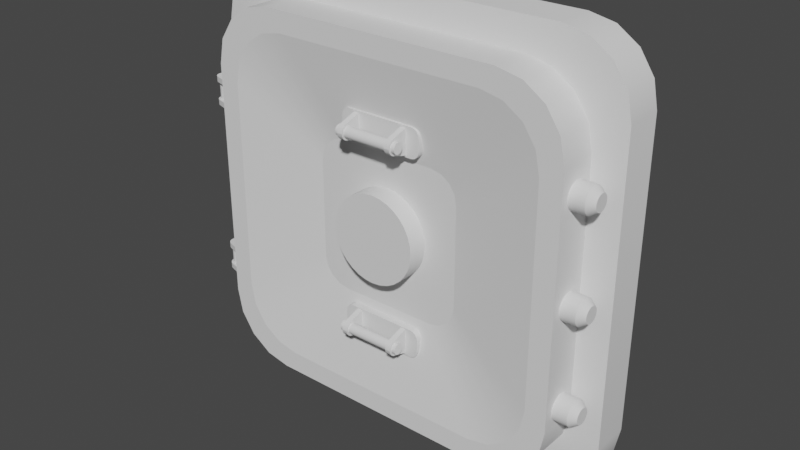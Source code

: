 # Source: AirlockDoor.blend  (saved by Blender 3.6.11; exported with 4.5.12 LTS)
import bpy
from mathutils import Matrix  # noqa: F401  (used for matrix-valued properties, if any)

bpy.ops.wm.read_factory_settings(use_empty=True)
scene = bpy.context.scene
scene.name = 'Scene'

# ---- collections
col_collection = bpy.data.collections.new('Collection'); scene.collection.children.link(col_collection)

# ---- node groups
ng_auto_smooth = bpy.data.node_groups.new('Auto Smooth', 'GeometryNodeTree')
_s = ng_auto_smooth.interface.new_socket(name='Geometry', in_out='OUTPUT', socket_type='NodeSocketGeometry')
_s = ng_auto_smooth.interface.new_socket(name='Geometry', in_out='INPUT', socket_type='NodeSocketGeometry')
_s = ng_auto_smooth.interface.new_socket(name='Angle', in_out='INPUT', socket_type='NodeSocketFloat')
_s.subtype = 'ANGLE'
_s.min_value = 0.0
_s.max_value = 3.142
ng_auto_smooth.is_modifier = True
_N = ng_auto_smooth.nodes; _L = ng_auto_smooth.links
n0 = _N.new('NodeGroupOutput'); n0.name = 'Group Output'; n0.location = (480, -100)
n1 = _N.new('NodeGroupInput'); n1.name = 'Group Input'; n1.location = (-420, -300)
n2 = _N.new('NodeGroupInput'); n2.name = 'Group Input.001'; n2.location = (-60, -100)
n3 = _N.new('GeometryNodeSetShadeSmooth'); n3.name = 'Set Shade Smooth'; n3.location = (120, -100)
n3.domain = 'EDGE'
n4 = _N.new('GeometryNodeSetShadeSmooth'); n4.name = 'Set Shade Smooth.001'; n4.location = (300, -100)
n5 = _N.new('GeometryNodeInputMeshEdgeAngle'); n5.name = 'Edge Angle'; n5.location = (-420, -220)
n6 = _N.new('GeometryNodeInputEdgeSmooth'); n6.name = 'Is Edge Smooth'; n6.location = (-60, -160)
n7 = _N.new('GeometryNodeInputShadeSmooth'); n7.name = 'Is Face Smooth'; n7.location = (-240, -340)
n8 = _N.new('FunctionNodeBooleanMath'); n8.name = 'Boolean Math'; n8.location = (-60, -220)
n9 = _N.new('FunctionNodeCompare'); n9.name = 'Compare'; n9.location = (-240, -180)
n9.operation = 'LESS_EQUAL'
_L.new(n5.outputs[0], n9.inputs[0])
_L.new(n4.outputs[0], n0.inputs[0])
_L.new(n1.outputs[1], n9.inputs[1])
_L.new(n9.outputs[0], n8.inputs[0])
_L.new(n7.outputs[0], n8.inputs[1])
_L.new(n2.outputs[0], n3.inputs[0])
_L.new(n6.outputs[0], n3.inputs[1])
_L.new(n3.outputs[0], n4.inputs[0])
_L.new(n8.outputs[0], n3.inputs[2])
n0.is_active_output = True

# ---- world
world_world = bpy.data.worlds.new('World'); scene.world = world_world
world_world.use_nodes = True; world_world.node_tree.nodes.clear()
_N = world_world.node_tree.nodes; _L = world_world.node_tree.links
n0 = _N.new('ShaderNodeOutputWorld'); n0.name = 'World Output'; n0.location = (300, 300)
n1 = _N.new('ShaderNodeBackground'); n1.name = 'Background'; n1.location = (10, 300)
n1.inputs[0].default_value = (0.05088, 0.05088, 0.05088, 1.0)
_L.new(n1.outputs[0], n0.inputs[0])
n0.is_active_output = True
world_world.color = (0.05088, 0.05088, 0.05088)
world_world.use_sun_shadow = False
world_world.sun_shadow_jitter_overblur = 0.0

# ---- meshes
me_cube_001 = bpy.data.meshes.new('Cube.001')
me_cube_001.from_pydata([(-0.4328, -0.09419, -0.2801), (-0.2801, -0.09419, -0.4328), (-0.4212, -0.09419, -0.3386), (-0.3881, -0.09419, -0.3881), (-0.3386, -0.09419, -0.4212), (-0.2801, -0.09419, 0.4328), (-0.4328, -0.09419, 0.2801), (-0.3386, -0.09419, 0.4212), (-0.3881, -0.09419, 0.3881), (-0.4212, -0.09419, 0.3386), (-0.3473, 0.09419, -0.5), (-0.5, 0.09419, -0.3473), (-0.4058, 0.09419, -0.4884), (-0.4553, 0.09419, -0.4553), (-0.4884, 0.09419, -0.4058), (-0.5, 0.09419, 0.3473), (-0.3473, 0.09419, 0.5), (-0.4884, 0.09419, 0.4058), (-0.4553, 0.09419, 0.4553), (-0.4058, 0.09419, 0.4884), (0.2801, -0.09419, -0.4328), (0.4328, -0.09419, -0.2801), (0.3386, -0.09419, -0.4212), (0.3881, -0.09419, -0.3881), (0.4212, -0.09419, -0.3386), (0.4328, -0.09419, 0.2801), (0.2801, -0.09419, 0.4328), (0.4212, -0.09419, 0.3386), (0.3881, -0.09419, 0.3881), (0.3386, -0.09419, 0.4212), (0.5, 0.09419, -0.3473), (0.3473, 0.09419, -0.5), (0.4884, 0.09419, -0.4058), (0.4553, 0.09419, -0.4553), (0.4058, 0.09419, -0.4884), (0.3473, 0.09419, 0.5), (0.5, 0.09419, 0.3473), (0.4058, 0.09419, 0.4884), (0.4553, 0.09419, 0.4553), (0.4884, 0.09419, 0.4058), (-0.2797, -0.003905, -0.4328), (-0.4328, -0.003905, -0.2797), (-0.3383, -0.003905, -0.4211), (-0.388, -0.003905, -0.388), (-0.4211, -0.003905, -0.3383), (-0.5, 0.003905, -0.3469), (-0.3469, 0.003905, -0.5), (-0.4883, 0.003905, -0.4055), (-0.4551, 0.003905, -0.4551), (-0.4055, 0.003905, -0.4883), (-0.3469, 0.003905, 0.5), (-0.5, 0.003905, 0.3469), (-0.4055, 0.003905, 0.4883), (-0.4551, 0.003905, 0.4551), (-0.4883, 0.003905, 0.4055), (-0.4328, -0.003905, 0.2797), (-0.2797, -0.003905, 0.4328), (-0.4211, -0.003905, 0.3383), (-0.388, -0.003905, 0.388), (-0.3383, -0.003905, 0.4211), (0.3469, 0.003905, -0.5), (0.5, 0.003905, -0.3469), (0.4055, 0.003905, -0.4883), (0.4551, 0.003905, -0.4551), (0.4883, 0.003905, -0.4055), (0.4328, -0.003905, -0.2797), (0.2797, -0.003905, -0.4328), (0.4211, -0.003905, -0.3383), (0.388, -0.003905, -0.388), (0.3383, -0.003905, -0.4211), (0.2797, -0.003905, 0.4328), (0.4328, -0.003905, 0.2797), (0.3383, -0.003905, 0.4211), (0.388, -0.003905, 0.388), (0.4211, -0.003905, 0.3383), (0.5, 0.003905, 0.3469), (0.3469, 0.003905, 0.5), (0.4883, 0.003905, 0.4055), (0.4551, 0.003905, 0.4551), (0.4055, 0.003905, 0.4883), (-0.437, 0.09419, -0.3036), (-0.4152, 0.09419, -0.2954), (-0.406, 0.09419, -0.3419), (-0.4268, 0.09419, -0.3546), (-0.3803, 0.09419, -0.3803), (-0.3979, 0.09419, -0.3979), (-0.3419, 0.09419, -0.406), (-0.3546, 0.09419, -0.4268), (-0.2954, 0.09419, -0.4152), (-0.3036, 0.09419, -0.437), (0.4268, 0.09419, -0.3546), (0.406, 0.09419, -0.3419), (0.4152, 0.09419, -0.2954), (0.437, 0.09419, -0.3036), (0.3979, 0.09419, -0.3979), (0.3803, 0.09419, -0.3803), (0.3546, 0.09419, -0.4268), (0.3419, 0.09419, -0.406), (0.3036, 0.09419, -0.437), (0.2954, 0.09419, -0.4152), (-0.3036, 0.09419, 0.437), (-0.2954, 0.09419, 0.4152), (-0.3419, 0.09419, 0.406), (-0.3546, 0.09419, 0.4268), (-0.3803, 0.09419, 0.3803), (-0.3979, 0.09419, 0.3979), (-0.406, 0.09419, 0.3419), (-0.4268, 0.09419, 0.3546), (-0.4152, 0.09419, 0.2954), (-0.437, 0.09419, 0.3036), (0.437, 0.09419, 0.3036), (0.4152, 0.09419, 0.2954), (0.406, 0.09419, 0.3419), (0.4268, 0.09419, 0.3546), (0.3803, 0.09419, 0.3803), (0.3979, 0.09419, 0.3979), (0.3419, 0.09419, 0.406), (0.3546, 0.09419, 0.4268), (0.2954, 0.09419, 0.4152), (0.3036, 0.09419, 0.437), (-0.437, 0.09926, -0.3036), (-0.4152, 0.09926, -0.2954), (-0.406, 0.09926, -0.3419), (-0.4268, 0.09926, -0.3546), (-0.3803, 0.09926, -0.3803), (-0.3979, 0.09926, -0.3979), (-0.3419, 0.09926, -0.406), (-0.3546, 0.09926, -0.4268), (-0.2954, 0.09926, -0.4152), (-0.3036, 0.09926, -0.437), (0.4268, 0.09926, -0.3546), (0.406, 0.09926, -0.3419), (0.4152, 0.09926, -0.2954), (0.437, 0.09926, -0.3036), (0.3979, 0.09926, -0.3979), (0.3803, 0.09926, -0.3803), (0.3546, 0.09926, -0.4268), (0.3419, 0.09926, -0.406), (0.3036, 0.09926, -0.437), (0.2954, 0.09926, -0.4152), (-0.3036, 0.09926, 0.437), (-0.2954, 0.09926, 0.4152), (-0.3419, 0.09926, 0.406), (-0.3546, 0.09926, 0.4268), (-0.3803, 0.09926, 0.3803), (-0.3979, 0.09926, 0.3979), (-0.406, 0.09926, 0.3419), (-0.4268, 0.09926, 0.3546), (-0.4152, 0.09926, 0.2954), (-0.437, 0.09926, 0.3036), (0.437, 0.09926, 0.3036), (0.4152, 0.09926, 0.2954), (0.406, 0.09926, 0.3419), (0.4268, 0.09926, 0.3546), (0.3803, 0.09926, 0.3803), (0.3979, 0.09926, 0.3979), (0.3419, 0.09926, 0.406), (0.3546, 0.09926, 0.4268), (0.2954, 0.09926, 0.4152), (0.3036, 0.09926, 0.437), (-0.2486, -0.09419, -0.384), (-0.3004, -0.09419, -0.3737), (-0.3444, -0.09419, -0.3444), (-0.3737, -0.09419, -0.3004), (-0.384, -0.09419, -0.2486), (-0.3004, -0.09419, 0.3737), (-0.2486, -0.09419, 0.384), (-0.3444, -0.09419, 0.3444), (-0.3737, -0.09419, 0.3004), (-0.384, -0.09419, 0.2486), (0.384, -0.09419, -0.2486), (0.3737, -0.09419, -0.3004), (0.3444, -0.09419, -0.3444), (0.3004, -0.09419, -0.3737), (0.2486, -0.09419, -0.384), (0.3737, -0.09419, 0.3004), (0.384, -0.09419, 0.2486), (0.3444, -0.09419, 0.3444), (0.3004, -0.09419, 0.3737), (0.2486, -0.09419, 0.384), (-0.1144, -0.05503, -0.1767), (-0.1382, -0.05503, -0.1719), (-0.1584, -0.05503, -0.1584), (-0.1719, -0.05503, -0.1382), (-0.1767, -0.05503, -0.1144), (-0.1382, -0.05503, 0.1719), (-0.1144, -0.05503, 0.1767), (-0.1584, -0.05503, 0.1584), (-0.1719, -0.05503, 0.1382), (-0.1767, -0.05503, 0.1144), (0.1767, -0.05503, -0.1144), (0.1719, -0.05503, -0.1382), (0.1584, -0.05503, -0.1584), (0.1382, -0.05503, -0.1719), (0.1144, -0.05503, -0.1767), (0.1719, -0.05503, 0.1382), (0.1767, -0.05503, 0.1144), (0.1584, -0.05503, 0.1584), (0.1382, -0.05503, 0.1719), (0.1144, -0.05503, 0.1767)], [], [(65, 71, 25, 21), (10, 31, 60, 46), (40, 66, 20, 1), (33, 34, 96, 94), (66, 40, 46, 60), (45, 51, 15, 11), (70, 56, 5, 26), (30, 36, 75, 61), (35, 16, 50, 76), (71, 65, 61, 75), (51, 45, 41, 55), (56, 70, 76, 50), (21, 25, 176, 170), (51, 55, 57, 54), (54, 57, 58, 53), (53, 58, 59, 52), (52, 59, 56, 50), (71, 75, 77, 74), (74, 77, 78, 73), (73, 78, 79, 72), (72, 79, 76, 70), (61, 65, 67, 64), (64, 67, 68, 63), (63, 68, 69, 62), (62, 69, 66, 60), (41, 45, 47, 44), (44, 47, 48, 43), (43, 48, 49, 42), (42, 49, 46, 40), (40, 1, 4, 42), (42, 4, 3, 43), (43, 3, 2, 44), (44, 2, 0, 41), (5, 56, 59, 7), (7, 59, 58, 8), (8, 58, 57, 9), (9, 57, 55, 6), (45, 11, 14, 47), (47, 14, 13, 48), (48, 13, 12, 49), (49, 12, 10, 46), (30, 61, 64, 32), (32, 64, 63, 33), (33, 63, 62, 34), (34, 62, 60, 31), (65, 21, 24, 67), (67, 24, 23, 68), (68, 23, 22, 69), (69, 22, 20, 66), (50, 16, 19, 52), (52, 19, 18, 53), (53, 18, 17, 54), (54, 17, 15, 51), (75, 36, 39, 77), (77, 39, 38, 78), (78, 38, 37, 79), (79, 37, 35, 76), (25, 71, 74, 27), (27, 74, 73, 28), (28, 73, 72, 29), (29, 72, 70, 26), (0, 6, 55, 41), (11, 15, 109, 80), (16, 35, 119, 100), (34, 31, 98, 96), (31, 10, 89, 98), (38, 39, 113, 115), (17, 18, 105, 107), (88, 86, 84, 82, 81, 108, 106, 104, 102, 101, 118, 116, 114, 112, 111, 92, 91, 95, 97, 99), (19, 16, 100, 103), (32, 33, 94, 90), (37, 38, 115, 117), (15, 17, 107, 109), (13, 14, 83, 85), (12, 13, 85, 87), (30, 32, 90, 93), (35, 37, 117, 119), (39, 36, 110, 113), (36, 30, 93, 110), (18, 19, 103, 105), (10, 12, 87, 89), (105, 103, 143, 145), (115, 113, 153, 155), (95, 91, 131, 135), (110, 93, 133, 150), (82, 84, 124, 122), (118, 101, 141, 158), (102, 104, 144, 142), (83, 80, 120, 123), (112, 114, 154, 152), (93, 90, 130, 133), (100, 119, 159, 140), (103, 100, 140, 143), (113, 110, 150, 153), (88, 99, 139, 128), (81, 82, 122, 121), (91, 92, 132, 131), (98, 89, 129, 138), (101, 102, 142, 141), (111, 112, 152, 151), (80, 109, 149, 120), (14, 11, 80, 83), (121, 122, 123, 120), (122, 124, 125, 123), (124, 126, 127, 125), (126, 128, 129, 127), (131, 132, 133, 130), (135, 131, 130, 134), (137, 135, 134, 136), (139, 137, 136, 138), (141, 142, 143, 140), (142, 144, 145, 143), (144, 146, 147, 145), (146, 148, 149, 147), (151, 152, 153, 150), (152, 154, 155, 153), (154, 156, 157, 155), (156, 158, 159, 157), (148, 121, 120, 149), (138, 129, 128, 139), (140, 159, 158, 141), (150, 133, 132, 151), (92, 111, 151, 132), (90, 94, 134, 130), (114, 116, 156, 154), (85, 83, 123, 125), (104, 106, 146, 144), (84, 86, 126, 124), (97, 95, 135, 137), (117, 115, 155, 157), (107, 105, 145, 147), (94, 96, 136, 134), (116, 118, 158, 156), (87, 85, 125, 127), (106, 108, 148, 146), (86, 88, 128, 126), (99, 97, 137, 139), (119, 117, 157, 159), (109, 107, 147, 149), (96, 98, 138, 136), (108, 81, 121, 148), (89, 87, 127, 129), (166, 165, 185, 186), (4, 1, 160, 161), (9, 6, 169, 168), (28, 29, 178, 177), (5, 7, 165, 166), (26, 5, 166, 179), (23, 24, 171, 172), (3, 4, 161, 162), (29, 26, 179, 178), (25, 27, 175, 176), (22, 23, 172, 173), (7, 8, 167, 165), (2, 3, 162, 163), (6, 0, 164, 169), (20, 22, 173, 174), (8, 9, 168, 167), (27, 28, 177, 175), (0, 2, 163, 164), (1, 20, 174, 160), (24, 21, 170, 171), (194, 193, 192, 191, 190, 196, 195, 197, 198, 199, 186, 185, 187, 188, 189, 184, 183, 182, 181, 180), (179, 166, 186, 199), (176, 175, 195, 196), (165, 167, 187, 185), (175, 177, 197, 195), (167, 168, 188, 187), (177, 178, 198, 197), (168, 169, 189, 188), (161, 160, 180, 181), (178, 179, 199, 198), (171, 170, 190, 191), (162, 161, 181, 182), (169, 164, 184, 189), (172, 171, 191, 192), (163, 162, 182, 183), (160, 174, 194, 180), (173, 172, 192, 193), (164, 163, 183, 184), (170, 176, 196, 190), (174, 173, 193, 194)])
me_cube_001.polygons.foreach_set('use_smooth', [True] * 182)
_k = set([(160, 161), (160, 174), (161, 162), (162, 163), (163, 164), (164, 169), (165, 166), (165, 167), (166, 179), (167, 168), (168, 169), (170, 171), (170, 176), (171, 172), (172, 173), (173, 174), (175, 176), (175, 177), (177, 178), (178, 179), (180, 181), (180, 194), (181, 182), (182, 183), (183, 184), (184, 189), (185, 186), (185, 187), (186, 199), (187, 188), (188, 189), (190, 191), (190, 196), (191, 192), (192, 193), (193, 194), (195, 196), (195, 197), (197, 198), (198, 199)])
me_cube_001.attributes.new('sharp_edge', 'BOOLEAN', 'EDGE').data.foreach_set('value', [ (min(e.vertices), max(e.vertices)) in _k for e in me_cube_001.edges])
_uv = me_cube_001.uv_layers.new(name='UVMap')
_uv.uv.foreach_set('vector', [0.4192, 0.6302, 0.5808, 0.6302, 0.5809, 0.75, 0.4191, 0.75, 0.1632, 0.5, 0.3368, 0.5, 0.3367, 0.6198, 0.1633, 0.6198, 0.1692, 0.6302, 0.3308, 0.6302, 0.3309, 0.75, 0.1691, 0.75, 0.375, 0.5, 0.3514, 0.5, 0.3514, 0.5, 0.375, 0.5, 0.3308, 0.6302, 0.1692, 0.6302, 0.1633, 0.6198, 0.3367, 0.6198, 0.4133, 0.1302, 0.5867, 0.1302, 0.5868, 0.25, 0.4132, 0.25, 0.6692, 0.6302, 0.8308, 0.6302, 0.8309, 0.75, 0.6691, 0.75, 0.4132, 0.5, 0.5868, 0.5, 0.5867, 0.6198, 0.4133, 0.6198, 0.6632, 0.5, 0.8368, 0.5, 0.8367, 0.6198, 0.6633, 0.6198, 0.5808, 0.6302, 0.4192, 0.6302, 0.4133, 0.6198, 0.5867, 0.6198, 0.5867, 0.1302, 0.4133, 0.1302, 0.4192, 0.1198, 0.5808, 0.1198, 0.8308, 0.6302, 0.6692, 0.6302, 0.6633, 0.6198, 0.8367, 0.6198, 0.4191, 0.75, 0.5809, 0.75, 0.5809, 0.75, 0.4191, 0.75, 0.5867, 0.1302, 0.5808, 0.1198, 0.5999, 0.118, 0.604, 0.1284, 0.604, 0.1284, 0.5999, 0.118, 0.625, 0.1198, 0.625, 0.1233, 0.875, 0.6267, 0.875, 0.6302, 0.8499, 0.632, 0.854, 0.6216, 0.854, 0.6216, 0.8499, 0.632, 0.8308, 0.6302, 0.8367, 0.6198, 0.5808, 0.6302, 0.5867, 0.6198, 0.6027, 0.6207, 0.5988, 0.6311, 0.5988, 0.6311, 0.6027, 0.6207, 0.625, 0.6233, 0.625, 0.6302, 0.625, 0.6302, 0.625, 0.6233, 0.6473, 0.6207, 0.6512, 0.6311, 0.6512, 0.6311, 0.6473, 0.6207, 0.6633, 0.6198, 0.6692, 0.6302, 0.4133, 0.6198, 0.4192, 0.6302, 0.4012, 0.6311, 0.3973, 0.6207, 0.3973, 0.6207, 0.4012, 0.6311, 0.375, 0.6302, 0.375, 0.6233, 0.375, 0.6233, 0.375, 0.6302, 0.3488, 0.6311, 0.3527, 0.6207, 0.3527, 0.6207, 0.3488, 0.6311, 0.3308, 0.6302, 0.3367, 0.6198, 0.4192, 0.1198, 0.4133, 0.1302, 0.396, 0.1284, 0.4001, 0.118, 0.4001, 0.118, 0.396, 0.1284, 0.375, 0.1233, 0.375, 0.1198, 0.125, 0.6302, 0.125, 0.6267, 0.146, 0.6216, 0.1501, 0.632, 0.1501, 0.632, 0.146, 0.6216, 0.1633, 0.6198, 0.1692, 0.6302, 0.1692, 0.6302, 0.1691, 0.75, 0.1522, 0.75, 0.1523, 0.6302, 0.1523, 0.6302, 0.1522, 0.75, 0.125, 0.75, 0.125, 0.6302, 0.375, 0.1198, 0.375, 0.0, 0.4022, 0.0, 0.4023, 0.1198, 0.4023, 0.1198, 0.4022, 0.0, 0.4191, 0.0, 0.4192, 0.1198, 0.8309, 0.75, 0.8308, 0.6302, 0.8477, 0.6302, 0.8478, 0.75, 0.8478, 0.75, 0.8477, 0.6302, 0.875, 0.6302, 0.875, 0.75, 0.625, 0.0, 0.625, 0.1198, 0.5977, 0.1198, 0.5978, 0.0, 0.5978, 0.0, 0.5977, 0.1198, 0.5808, 0.1198, 0.5809, 0.0, 0.4133, 0.1302, 0.4132, 0.25, 0.3986, 0.25, 0.3986, 0.1302, 0.3986, 0.1302, 0.3986, 0.25, 0.375, 0.25, 0.375, 0.1302, 0.125, 0.6198, 0.125, 0.5, 0.1486, 0.5, 0.1486, 0.6198, 0.1486, 0.6198, 0.1486, 0.5, 0.1632, 0.5, 0.1633, 0.6198, 0.4132, 0.5, 0.4133, 0.6198, 0.3973, 0.6207, 0.3986, 0.5, 0.3986, 0.5, 0.3973, 0.6207, 0.375, 0.6233, 0.375, 0.5, 0.375, 0.5, 0.375, 0.6233, 0.3527, 0.6207, 0.3514, 0.5, 0.3514, 0.5, 0.3527, 0.6207, 0.3367, 0.6198, 0.3368, 0.5, 0.4192, 0.6302, 0.4191, 0.75, 0.4022, 0.75, 0.4012, 0.6311, 0.4012, 0.6311, 0.4022, 0.75, 0.375, 0.75, 0.375, 0.6302, 0.375, 0.6302, 0.375, 0.75, 0.3478, 0.75, 0.3488, 0.6311, 0.3488, 0.6311, 0.3478, 0.75, 0.3309, 0.75, 0.3308, 0.6302, 0.8367, 0.6198, 0.8368, 0.5, 0.8514, 0.5, 0.8514, 0.6198, 0.8514, 0.6198, 0.8514, 0.5, 0.875, 0.5, 0.875, 0.6198, 0.625, 0.1302, 0.625, 0.25, 0.6014, 0.25, 0.6014, 0.1302, 0.6014, 0.1302, 0.6014, 0.25, 0.5868, 0.25, 0.5867, 0.1302, 0.5867, 0.6198, 0.5868, 0.5, 0.6014, 0.5, 0.6027, 0.6207, 0.6027, 0.6207, 0.6014, 0.5, 0.625, 0.5, 0.625, 0.6233, 0.625, 0.6233, 0.625, 0.5, 0.6486, 0.5, 0.6473, 0.6207, 0.6473, 0.6207, 0.6486, 0.5, 0.6632, 0.5, 0.6633, 0.6198, 0.5809, 0.75, 0.5808, 0.6302, 0.5988, 0.6311, 0.5978, 0.75, 0.5978, 0.75, 0.5988, 0.6311, 0.625, 0.6302, 0.625, 0.75, 0.625, 0.75, 0.625, 0.6302, 0.6512, 0.6311, 0.6522, 0.75, 0.6522, 0.75, 0.6512, 0.6311, 0.6692, 0.6302, 0.6691, 0.75, 0.4191, 0.0, 0.5809, 0.0, 0.5808, 0.1198, 0.4192, 0.1198, 0.4132, 0.25, 0.5868, 0.25, 0.5868, 0.25, 0.4132, 0.25, 0.8368, 0.5, 0.6632, 0.5, 0.6632, 0.5, 0.8368, 0.5, 0.3514, 0.5, 0.3368, 0.5, 0.3368, 0.5, 0.3514, 0.5, 0.3368, 0.5, 0.1632, 0.5, 0.1632, 0.5, 0.3368, 0.5, 0.625, 0.5, 0.6014, 0.5, 0.6014, 0.5, 0.625, 0.5, 0.6014, 0.25, 0.625, 0.25, 0.625, 0.25, 0.6014, 0.25, 0.3784, 0.2885, 0.3811, 0.2749, 0.3886, 0.2636, 0.3999, 0.2561, 0.4135, 0.2534, 0.5865, 0.2534, 0.6001, 0.2561, 0.6114, 0.2636, 0.6189, 0.2749, 0.6216, 0.2885, 0.6216, 0.4615, 0.6189, 0.4751, 0.6114, 0.4864, 0.6001, 0.4939, 0.5865, 0.4966, 0.4135, 0.4966, 0.3999, 0.4939, 0.3886, 0.4864, 0.3811, 0.4751, 0.3784, 0.4615, 0.8514, 0.5, 0.8368, 0.5, 0.8368, 0.5, 0.8514, 0.5, 0.3986, 0.5, 0.375, 0.5, 0.375, 0.5, 0.3986, 0.5, 0.6486, 0.5, 0.625, 0.5, 0.625, 0.5, 0.6486, 0.5, 0.5868, 0.25, 0.6014, 0.25, 0.6014, 0.25, 0.5868, 0.25, 0.375, 0.25, 0.3986, 0.25, 0.3986, 0.25, 0.375, 0.25, 0.1486, 0.5, 0.125, 0.5, 0.125, 0.5, 0.1486, 0.5, 0.4132, 0.5, 0.3986, 0.5, 0.3986, 0.5, 0.4132, 0.5, 0.6632, 0.5, 0.6486, 0.5, 0.6486, 0.5, 0.6632, 0.5, 0.6014, 0.5, 0.5868, 0.5, 0.5868, 0.5, 0.6014, 0.5, 0.5868, 0.5, 0.4132, 0.5, 0.4132, 0.5, 0.5868, 0.5, 0.875, 0.5, 0.8514, 0.5, 0.8514, 0.5, 0.875, 0.5, 0.1632, 0.5, 0.1486, 0.5, 0.1486, 0.5, 0.1632, 0.5, 0.875, 0.5, 0.8514, 0.5, 0.8514, 0.5, 0.875, 0.5, 0.625, 0.5, 0.6014, 0.5, 0.6014, 0.5, 0.625, 0.5, 0.3886, 0.4864, 0.3999, 0.4939, 0.3999, 0.4939, 0.3886, 0.4864, 0.5868, 0.5, 0.4132, 0.5, 0.4132, 0.5, 0.5868, 0.5, 0.3999, 0.2561, 0.3886, 0.2636, 0.3886, 0.2636, 0.3999, 0.2561, 0.6216, 0.4615, 0.6216, 0.2885, 0.6216, 0.2885, 0.6216, 0.4615, 0.6189, 0.2749, 0.6114, 0.2636, 0.6114, 0.2636, 0.6189, 0.2749, 0.3986, 0.25, 0.4132, 0.25, 0.4132, 0.25, 0.3986, 0.25, 0.6001, 0.4939, 0.6114, 0.4864, 0.6114, 0.4864, 0.6001, 0.4939, 0.4132, 0.5, 0.3986, 0.5, 0.3986, 0.5, 0.4132, 0.5, 0.8368, 0.5, 0.6632, 0.5, 0.6632, 0.5, 0.8368, 0.5, 0.8514, 0.5, 0.8368, 0.5, 0.8368, 0.5, 0.8514, 0.5, 0.6014, 0.5, 0.5868, 0.5, 0.5868, 0.5, 0.6014, 0.5, 0.3784, 0.2885, 0.3784, 0.4615, 0.3784, 0.4615, 0.3784, 0.2885, 0.4135, 0.2534, 0.3999, 0.2561, 0.3999, 0.2561, 0.4135, 0.2534, 0.3999, 0.4939, 0.4135, 0.4966, 0.4135, 0.4966, 0.3999, 0.4939, 0.3368, 0.5, 0.1632, 0.5, 0.1632, 0.5, 0.3368, 0.5, 0.6216, 0.2885, 0.6189, 0.2749, 0.6189, 0.2749, 0.6216, 0.2885, 0.5865, 0.4966, 0.6001, 0.4939, 0.6001, 0.4939, 0.5865, 0.4966, 0.4132, 0.25, 0.5868, 0.25, 0.5868, 0.25, 0.4132, 0.25, 0.3986, 0.25, 0.4132, 0.25, 0.4132, 0.25, 0.3986, 0.25, 0.4135, 0.2534, 0.3999, 0.2561, 0.3986, 0.25, 0.4132, 0.25, 0.3999, 0.2561, 0.3886, 0.2636, 0.3862, 0.2612, 0.3982, 0.2531, 0.3886, 0.2636, 0.3811, 0.2749, 0.3781, 0.2732, 0.3862, 0.2612, 0.3811, 0.2749, 0.3784, 0.2885, 0.3753, 0.2868, 0.3779, 0.2736, 0.3999, 0.4939, 0.4135, 0.4966, 0.4132, 0.5, 0.3986, 0.5, 0.3886, 0.4864, 0.3999, 0.4939, 0.3982, 0.4969, 0.3862, 0.4888, 0.3811, 0.4751, 0.3886, 0.4864, 0.3862, 0.4888, 0.3781, 0.4768, 0.3784, 0.4615, 0.3811, 0.4751, 0.3779, 0.4764, 0.3753, 0.4632, 0.6216, 0.2885, 0.6189, 0.2749, 0.6221, 0.2736, 0.6247, 0.2868, 0.6189, 0.2749, 0.6114, 0.2636, 0.6138, 0.2612, 0.6219, 0.2732, 0.6114, 0.2636, 0.6001, 0.2561, 0.6018, 0.2531, 0.6138, 0.2612, 0.6001, 0.2561, 0.5865, 0.2534, 0.5868, 0.25, 0.6014, 0.25, 0.5865, 0.4966, 0.6001, 0.4939, 0.6014, 0.5, 0.5868, 0.5, 0.6001, 0.4939, 0.6114, 0.4864, 0.6138, 0.4888, 0.6018, 0.4969, 0.6114, 0.4864, 0.6189, 0.4751, 0.6219, 0.4768, 0.6138, 0.4888, 0.6189, 0.4751, 0.6216, 0.4615, 0.6247, 0.4632, 0.6221, 0.4764, 0.5865, 0.2534, 0.4135, 0.2534, 0.4132, 0.25, 0.5868, 0.25, 0.375, 0.4618, 0.375, 0.2882, 0.3784, 0.2885, 0.3784, 0.4615, 0.625, 0.2882, 0.625, 0.4618, 0.6216, 0.4615, 0.6216, 0.2885, 0.5868, 0.5, 0.4132, 0.5, 0.4135, 0.4966, 0.5865, 0.4966, 0.4135, 0.4966, 0.5865, 0.4966, 0.5865, 0.4966, 0.4135, 0.4966, 0.3986, 0.5, 0.375, 0.5, 0.375, 0.5, 0.3986, 0.5, 0.6114, 0.4864, 0.6189, 0.4751, 0.6189, 0.4751, 0.6114, 0.4864, 0.375, 0.25, 0.3986, 0.25, 0.3986, 0.25, 0.375, 0.25, 0.6114, 0.2636, 0.6001, 0.2561, 0.6001, 0.2561, 0.6114, 0.2636, 0.3886, 0.2636, 0.3811, 0.2749, 0.3811, 0.2749, 0.3886, 0.2636, 0.3811, 0.4751, 0.3886, 0.4864, 0.3886, 0.4864, 0.3811, 0.4751, 0.6486, 0.5, 0.625, 0.5, 0.625, 0.5, 0.6486, 0.5, 0.6014, 0.25, 0.625, 0.25, 0.625, 0.25, 0.6014, 0.25, 0.375, 0.5, 0.3514, 0.5, 0.3514, 0.5, 0.375, 0.5, 0.6189, 0.4751, 0.6216, 0.4615, 0.6216, 0.4615, 0.6189, 0.4751, 0.1486, 0.5, 0.125, 0.5, 0.125, 0.5, 0.1486, 0.5, 0.6001, 0.2561, 0.5865, 0.2534, 0.5865, 0.2534, 0.6001, 0.2561, 0.3811, 0.2749, 0.3784, 0.2885, 0.3784, 0.2885, 0.3811, 0.2749, 0.3784, 0.4615, 0.3811, 0.4751, 0.3811, 0.4751, 0.3784, 0.4615, 0.6632, 0.5, 0.6486, 0.5, 0.6486, 0.5, 0.6632, 0.5, 0.5868, 0.25, 0.6014, 0.25, 0.6014, 0.25, 0.5868, 0.25, 0.3514, 0.5, 0.3368, 0.5, 0.3368, 0.5, 0.3514, 0.5, 0.5865, 0.2534, 0.4135, 0.2534, 0.4135, 0.2534, 0.5865, 0.2534, 0.1632, 0.5, 0.1486, 0.5, 0.1486, 0.5, 0.1632, 0.5, 0.8309, 0.75, 0.8478, 0.75, 0.8478, 0.75, 0.8309, 0.75, 0.1522, 0.75, 0.1691, 0.75, 0.1691, 0.75, 0.1522, 0.75, 0.5978, 0.0, 0.5809, 0.0, 0.5809, 0.0, 0.5978, 0.0, 0.625, 0.75, 0.6522, 0.75, 0.6522, 0.75, 0.625, 0.75, 0.8309, 0.75, 0.8478, 0.75, 0.8478, 0.75, 0.8309, 0.75, 0.6691, 0.75, 0.8309, 0.75, 0.8309, 0.75, 0.6691, 0.75, 0.375, 0.75, 0.4022, 0.75, 0.4022, 0.75, 0.375, 0.75, 0.125, 0.75, 0.1522, 0.75, 0.1522, 0.75, 0.125, 0.75, 0.6522, 0.75, 0.6691, 0.75, 0.6691, 0.75, 0.6522, 0.75, 0.5809, 0.75, 0.5978, 0.75, 0.5978, 0.75, 0.5809, 0.75, 0.3478, 0.75, 0.375, 0.75, 0.375, 0.75, 0.3478, 0.75, 0.8478, 0.75, 0.875, 0.75, 0.875, 0.75, 0.8478, 0.75, 0.4022, 0.0, 0.375, 0.0, 0.375, 0.0, 0.4022, 0.0, 0.5809, 0.0, 0.4191, 0.0, 0.4191, 0.0, 0.5809, 0.0, 0.3309, 0.75, 0.3478, 0.75, 0.3478, 0.75, 0.3309, 0.75, 0.625, 0.0, 0.5978, 0.0, 0.5978, 0.0, 0.625, 0.0, 0.5978, 0.75, 0.625, 0.75, 0.625, 0.75, 0.5978, 0.75, 0.4191, 0.0, 0.4022, 0.0, 0.4022, 0.0, 0.4191, 0.0, 0.1691, 0.75, 0.3309, 0.75, 0.3309, 0.75, 0.1691, 0.75, 0.4022, 0.75, 0.4191, 0.75, 0.4191, 0.75, 0.4022, 0.75, 0.375, 0.7941, 0.3784, 0.7772, 0.3879, 0.7629, 0.4022, 0.7534, 0.4191, 0.75, 0.5809, 0.75, 0.5978, 0.7534, 0.6121, 0.7629, 0.6216, 0.7772, 0.625, 0.7941, 0.625, 0.9559, 0.6216, 0.9728, 0.6121, 0.9871, 0.5978, 0.9966, 0.5809, 1.0, 0.4191, 1.0, 0.4022, 0.9966, 0.3879, 0.9871, 0.3784, 0.9728, 0.375, 0.9559, 0.6691, 0.75, 0.8309, 0.75, 0.8309, 0.75, 0.6691, 0.75, 0.5809, 0.75, 0.5978, 0.75, 0.5978, 0.75, 0.5809, 0.75, 0.8478, 0.75, 0.875, 0.75, 0.875, 0.75, 0.8478, 0.75, 0.5978, 0.75, 0.625, 0.75, 0.625, 0.75, 0.5978, 0.75, 0.625, 0.0, 0.5978, 0.0, 0.5978, 0.0, 0.625, 0.0, 0.625, 0.75, 0.6522, 0.75, 0.6522, 0.75, 0.625, 0.75, 0.5978, 0.0, 0.5809, 0.0, 0.5809, 0.0, 0.5978, 0.0, 0.1522, 0.75, 0.1691, 0.75, 0.1691, 0.75, 0.1522, 0.75, 0.6522, 0.75, 0.6691, 0.75, 0.6691, 0.75, 0.6522, 0.75, 0.4022, 0.75, 0.4191, 0.75, 0.4191, 0.75, 0.4022, 0.75, 0.125, 0.75, 0.1522, 0.75, 0.1522, 0.75, 0.125, 0.75, 0.5809, 0.0, 0.4191, 0.0, 0.4191, 0.0, 0.5809, 0.0, 0.375, 0.75, 0.4022, 0.75, 0.4022, 0.75, 0.375, 0.75, 0.4022, 0.0, 0.375, 0.0, 0.375, 0.0, 0.4022, 0.0, 0.1691, 0.75, 0.3309, 0.75, 0.3309, 0.75, 0.1691, 0.75, 0.3478, 0.75, 0.375, 0.75, 0.375, 0.75, 0.3478, 0.75, 0.4191, 0.0, 0.4022, 0.0, 0.4022, 0.0, 0.4191, 0.0, 0.4191, 0.75, 0.5809, 0.75, 0.5809, 0.75, 0.4191, 0.75, 0.3309, 0.75, 0.3478, 0.75, 0.3478, 0.75, 0.3309, 0.75])
me_cube_001.update()
me_cylinder = bpy.data.meshes.new('Cylinder')
me_cylinder.from_pydata([(-0.03004, 0.03004, -3.266e-10), (-0.03004, 0.02946, -0.00586), (-0.03004, 0.02775, -0.0115), (-0.03004, 0.02498, -0.01669), (-0.03004, 0.02124, -0.02124), (-0.03004, 0.01669, -0.02498), (-0.03004, 0.0115, -0.02775), (-0.03004, 0.00586, -0.02946), (-0.03004, -2.476e-09, -0.03004), (-0.03004, -0.00586, -0.02946), (-0.03004, -0.0115, -0.02775), (-0.03004, -0.01669, -0.02498), (-0.03004, -0.02124, -0.02124), (-0.03004, -0.02498, -0.01669), (-0.03004, -0.02775, -0.0115), (-0.03004, -0.02946, -0.00586), (-0.03004, -0.03004, -3.266e-10), (-0.03004, -0.02946, 0.00586), (-0.03004, -0.02775, 0.0115), (-0.03004, -0.02498, 0.01669), (-0.03004, -0.02124, 0.02124), (-0.03004, -0.01669, 0.02498), (-0.03004, -0.0115, 0.02775), (-0.03004, -0.00586, 0.02946), (-0.03004, -2.476e-09, 0.03004), (-0.03004, 0.00586, 0.02946), (-0.03004, 0.0115, 0.02775), (-0.03004, 0.01669, 0.02498), (-0.03004, 0.02124, 0.02124), (-0.03004, 0.02498, 0.01669), (-0.03004, 0.02775, 0.0115), (-0.03004, 0.02946, 0.00586), (0.05305, 0.01868, -1.246e-08), (0.03704, 0.03004, -2.243e-09), (0.05305, 0.01832, -0.003644), (0.03704, 0.02946, -0.00586), (0.05305, 0.01726, -0.007148), (0.03704, 0.02775, -0.0115), (0.05305, 0.01553, -0.01038), (0.03704, 0.02498, -0.01669), (0.05305, 0.01321, -0.01321), (0.03704, 0.02124, -0.02124), (0.05305, 0.01038, -0.01553), (0.03704, 0.01669, -0.02498), (0.05305, 0.007148, -0.01726), (0.03704, 0.0115, -0.02775), (0.05305, 0.003644, -0.01832), (0.03704, 0.00586, -0.02946), (0.05305, -2.91e-09, -0.01868), (0.03704, -2.476e-09, -0.03004), (0.05305, -0.003644, -0.01832), (0.03704, -0.00586, -0.02946), (0.05305, -0.007148, -0.01726), (0.03704, -0.0115, -0.02775), (0.05305, -0.01038, -0.01553), (0.03704, -0.01669, -0.02498), (0.05305, -0.01321, -0.01321), (0.03704, -0.02124, -0.02124), (0.05305, -0.01553, -0.01038), (0.03704, -0.02498, -0.01669), (0.05305, -0.01726, -0.007148), (0.03704, -0.02775, -0.0115), (0.05305, -0.01832, -0.003644), (0.03704, -0.02946, -0.00586), (0.05305, -0.01868, -3.143e-09), (0.03704, -0.03004, -2.243e-09), (0.05305, -0.01832, 0.003644), (0.03704, -0.02946, 0.00586), (0.05305, -0.01726, 0.007148), (0.03704, -0.02775, 0.0115), (0.05305, -0.01553, 0.01038), (0.03704, -0.02498, 0.01669), (0.05305, -0.01321, 0.01321), (0.03704, -0.02124, 0.02124), (0.05305, -0.01038, 0.01553), (0.03704, -0.01669, 0.02498), (0.05305, -0.007149, 0.01726), (0.03704, -0.0115, 0.02775), (0.05305, -0.003644, 0.01832), (0.03704, -0.00586, 0.02946), (0.05305, -3.027e-09, 0.01868), (0.03704, -2.476e-09, 0.03004), (0.05305, 0.003644, 0.01832), (0.03704, 0.00586, 0.02946), (0.05305, 0.007148, 0.01726), (0.03704, 0.0115, 0.02775), (0.05305, 0.01038, 0.01553), (0.03704, 0.01669, 0.02498), (0.05305, 0.01321, 0.01321), (0.03704, 0.02124, 0.02124), (0.05305, 0.01553, 0.01038), (0.03704, 0.02498, 0.01669), (0.05305, 0.01726, 0.007148), (0.03704, 0.02775, 0.0115), (0.05305, 0.01832, 0.003644), (0.03704, 0.02946, 0.00586)], [], [(31, 95, 33, 0), (2, 37, 39, 3), (3, 39, 41, 4), (4, 41, 43, 5), (5, 43, 45, 6), (6, 45, 47, 7), (7, 47, 49, 8), (8, 49, 51, 9), (9, 51, 53, 10), (10, 53, 55, 11), (11, 55, 57, 12), (12, 57, 59, 13), (13, 59, 61, 14), (14, 61, 63, 15), (15, 63, 65, 16), (16, 65, 67, 17), (17, 67, 69, 18), (18, 69, 71, 19), (19, 71, 73, 20), (20, 73, 75, 21), (21, 75, 77, 22), (22, 77, 79, 23), (23, 79, 81, 24), (24, 81, 83, 25), (25, 83, 85, 26), (26, 85, 87, 27), (27, 87, 89, 28), (28, 89, 91, 29), (29, 91, 93, 30), (30, 93, 95, 31), (0, 33, 35, 1), (1, 35, 37, 2), (0, 1, 2, 3, 4, 5, 6, 7, 8, 9, 10, 11, 12, 13, 14, 15, 16, 17, 18, 19, 20, 21, 22, 23, 24, 25, 26, 27, 28, 29, 30, 31), (35, 33, 32, 34), (37, 35, 34, 36), (39, 37, 36, 38), (41, 39, 38, 40), (43, 41, 40, 42), (45, 43, 42, 44), (47, 45, 44, 46), (49, 47, 46, 48), (51, 49, 48, 50), (53, 51, 50, 52), (55, 53, 52, 54), (57, 55, 54, 56), (59, 57, 56, 58), (61, 59, 58, 60), (63, 61, 60, 62), (65, 63, 62, 64), (67, 65, 64, 66), (69, 67, 66, 68), (71, 69, 68, 70), (73, 71, 70, 72), (75, 73, 72, 74), (77, 75, 74, 76), (79, 77, 76, 78), (81, 79, 78, 80), (83, 81, 80, 82), (85, 83, 82, 84), (87, 85, 84, 86), (89, 87, 86, 88), (91, 89, 88, 90), (93, 91, 90, 92), (95, 93, 92, 94), (33, 95, 94, 32), (34, 32, 94, 92, 90, 88, 86, 84, 82, 80, 78, 76, 74, 72, 70, 68, 66, 64, 62, 60, 58, 56, 54, 52, 50, 48, 46, 44, 42, 40, 38, 36)])
me_cylinder.polygons.foreach_set('use_smooth', [True] * 66)
_uv = me_cylinder.uv_layers.new(name='UVMap')
_uv.uv.foreach_set('vector', [0.03125, 0.5, 0.03125, 0.9059, 0.0, 0.9059, 0.0, 0.5, 0.9375, 0.5, 0.9375, 0.9059, 0.9062, 0.9059, 0.9062, 0.5, 0.9062, 0.5, 0.9062, 0.9059, 0.875, 0.9059, 0.875, 0.5, 0.875, 0.5, 0.875, 0.9059, 0.8438, 0.9059, 0.8438, 0.5, 0.8438, 0.5, 0.8438, 0.9059, 0.8125, 0.9059, 0.8125, 0.5, 0.8125, 0.5, 0.8125, 0.9059, 0.7812, 0.9059, 0.7812, 0.5, 0.7812, 0.5, 0.7812, 0.9059, 0.75, 0.9059, 0.75, 0.5, 0.75, 0.5, 0.75, 0.9059, 0.7188, 0.9059, 0.7188, 0.5, 0.7188, 0.5, 0.7188, 0.9059, 0.6875, 0.9059, 0.6875, 0.5, 0.6875, 0.5, 0.6875, 0.9059, 0.6562, 0.9059, 0.6562, 0.5, 0.6562, 0.5, 0.6562, 0.9059, 0.625, 0.9059, 0.625, 0.5, 0.625, 0.5, 0.625, 0.9059, 0.5938, 0.9059, 0.5938, 0.5, 0.5938, 0.5, 0.5938, 0.9059, 0.5625, 0.9059, 0.5625, 0.5, 0.5625, 0.5, 0.5625, 0.9059, 0.5312, 0.9059, 0.5312, 0.5, 0.5312, 0.5, 0.5312, 0.9059, 0.5, 0.9059, 0.5, 0.5, 0.5, 0.5, 0.5, 0.9059, 0.4688, 0.9059, 0.4688, 0.5, 0.4688, 0.5, 0.4688, 0.9059, 0.4375, 0.9059, 0.4375, 0.5, 0.4375, 0.5, 0.4375, 0.9059, 0.4062, 0.9059, 0.4062, 0.5, 0.4062, 0.5, 0.4062, 0.9059, 0.375, 0.9059, 0.375, 0.5, 0.375, 0.5, 0.375, 0.9059, 0.3438, 0.9059, 0.3438, 0.5, 0.3438, 0.5, 0.3438, 0.9059, 0.3125, 0.9059, 0.3125, 0.5, 0.3125, 0.5, 0.3125, 0.9059, 0.2812, 0.9059, 0.2812, 0.5, 0.2812, 0.5, 0.2812, 0.9059, 0.25, 0.9059, 0.25, 0.5, 0.25, 0.5, 0.25, 0.9059, 0.2188, 0.9059, 0.2188, 0.5, 0.2188, 0.5, 0.2188, 0.9059, 0.1875, 0.9059, 0.1875, 0.5, 0.1875, 0.5, 0.1875, 0.9059, 0.1562, 0.9059, 0.1562, 0.5, 0.1562, 0.5, 0.1562, 0.9059, 0.125, 0.9059, 0.125, 0.5, 0.125, 0.5, 0.125, 0.9059, 0.09375, 0.9059, 0.09375, 0.5, 0.09375, 0.5, 0.09375, 0.9059, 0.0625, 0.9059, 0.0625, 0.5, 0.0625, 0.5, 0.0625, 0.9059, 0.03125, 0.9059, 0.03125, 0.5, 1.0, 0.5, 1.0, 0.9059, 0.9688, 0.9059, 0.9688, 0.5, 0.9688, 0.5, 0.9688, 0.9059, 0.9375, 0.9059, 0.9375, 0.5, 0.75, 0.49, 0.7968, 0.4854, 0.8418, 0.4717, 0.8833, 0.4496, 0.9197, 0.4197, 0.9496, 0.3833, 0.9717, 0.3418, 0.9854, 0.2968, 0.99, 0.25, 0.9854, 0.2032, 0.9717, 0.1582, 0.9496, 0.1167, 0.9197, 0.08029, 0.8833, 0.05045, 0.8418, 0.02827, 0.7968, 0.01461, 0.75, 0.01, 0.7032, 0.01461, 0.6582, 0.02827, 0.6167, 0.05045, 0.5803, 0.08029, 0.5504, 0.1167, 0.5283, 0.1582, 0.5146, 0.2032, 0.51, 0.25, 0.5146, 0.2968, 0.5283, 0.3418, 0.5504, 0.3833, 0.5803, 0.4197, 0.6167, 0.4496, 0.6582, 0.4717, 0.7032, 0.4854, 0.9688, 0.9059, 1.0, 0.9059, 0.9941, 1.0, 0.9747, 1.0, 0.9375, 0.9059, 0.9688, 0.9059, 0.9628, 1.0, 0.9434, 1.0, 0.9062, 0.9059, 0.9375, 0.9059, 0.9316, 1.0, 0.9122, 1.0, 0.875, 0.9059, 0.9062, 0.9059, 0.9003, 1.0, 0.8809, 1.0, 0.8438, 0.9059, 0.875, 0.9059, 0.8691, 1.0, 0.8497, 1.0, 0.8125, 0.9059, 0.8438, 0.9059, 0.8378, 1.0, 0.8184, 1.0, 0.7812, 0.9059, 0.8125, 0.9059, 0.8066, 1.0, 0.7872, 1.0, 0.75, 0.9059, 0.7812, 0.9059, 0.7753, 1.0, 0.7559, 1.0, 0.7188, 0.9059, 0.75, 0.9059, 0.7441, 1.0, 0.7247, 1.0, 0.6875, 0.9059, 0.7188, 0.9059, 0.7128, 1.0, 0.6934, 1.0, 0.6562, 0.9059, 0.6875, 0.9059, 0.6816, 1.0, 0.6622, 1.0, 0.625, 0.9059, 0.6562, 0.9059, 0.6503, 1.0, 0.6309, 1.0, 0.5938, 0.9059, 0.625, 0.9059, 0.6191, 1.0, 0.5997, 1.0, 0.5625, 0.9059, 0.5938, 0.9059, 0.5878, 1.0, 0.5684, 1.0, 0.5312, 0.9059, 0.5625, 0.9059, 0.5566, 1.0, 0.5372, 1.0, 0.5, 0.9059, 0.5312, 0.9059, 0.5253, 1.0, 0.5059, 1.0, 0.4688, 0.9059, 0.5, 0.9059, 0.4941, 1.0, 0.4747, 1.0, 0.4375, 0.9059, 0.4688, 0.9059, 0.4628, 1.0, 0.4434, 1.0, 0.4062, 0.9059, 0.4375, 0.9059, 0.4316, 1.0, 0.4122, 1.0, 0.375, 0.9059, 0.4062, 0.9059, 0.4003, 1.0, 0.3809, 1.0, 0.3438, 0.9059, 0.375, 0.9059, 0.3691, 1.0, 0.3497, 1.0, 0.3125, 0.9059, 0.3438, 0.9059, 0.3378, 1.0, 0.3184, 1.0, 0.2812, 0.9059, 0.3125, 0.9059, 0.3066, 1.0, 0.2872, 1.0, 0.25, 0.9059, 0.2812, 0.9059, 0.2753, 1.0, 0.2559, 1.0, 0.2188, 0.9059, 0.25, 0.9059, 0.2441, 1.0, 0.2247, 1.0, 0.1875, 0.9059, 0.2188, 0.9059, 0.2128, 1.0, 0.1934, 1.0, 0.1562, 0.9059, 0.1875, 0.9059, 0.1816, 1.0, 0.1622, 1.0, 0.125, 0.9059, 0.1562, 0.9059, 0.1503, 1.0, 0.1309, 1.0, 0.09375, 0.9059, 0.125, 0.9059, 0.1191, 1.0, 0.09966, 1.0, 0.0625, 0.9059, 0.09375, 0.9059, 0.08784, 1.0, 0.06841, 1.0, 0.03125, 0.9059, 0.0625, 0.9059, 0.05659, 1.0, 0.03716, 1.0, 0.0, 0.9059, 0.03125, 0.9059, 0.02534, 1.0, 0.005909, 1.0, 0.2791, 0.3964, 0.25, 0.3992, 0.2209, 0.3964, 0.1929, 0.3879, 0.1671, 0.3741, 0.1445, 0.3555, 0.1259, 0.3329, 0.1121, 0.3071, 0.1036, 0.2791, 0.1008, 0.25, 0.1036, 0.2209, 0.1121, 0.1929, 0.1259, 0.1671, 0.1445, 0.1445, 0.1671, 0.1259, 0.1929, 0.1121, 0.2209, 0.1036, 0.25, 0.1008, 0.2791, 0.1036, 0.3071, 0.1121, 0.3329, 0.1259, 0.3555, 0.1445, 0.3741, 0.1671, 0.3879, 0.1929, 0.3964, 0.2209, 0.3992, 0.25, 0.3964, 0.2791, 0.3879, 0.3071, 0.3741, 0.3329, 0.3555, 0.3555, 0.3329, 0.3741, 0.3071, 0.3879])
me_cylinder.update()
me_cylinder_001 = bpy.data.meshes.new('Cylinder.001')
me_cylinder_001.from_pydata([(-0.0758, 0.01235, -0.002457), (0.0758, 0.01235, -0.002457), (-0.0758, 0.01047, -0.006997), (0.0758, 0.01047, -0.006997), (-0.0758, 0.006997, -0.01047), (0.0758, 0.006997, -0.01047), (-0.0758, 0.002457, -0.01235), (0.0758, 0.002457, -0.01235), (-0.0758, -0.002457, -0.01235), (0.0758, -0.002457, -0.01235), (-0.0758, -0.006997, -0.01047), (0.0758, -0.006997, -0.01047), (-0.0758, -0.01047, -0.006997), (0.0758, -0.01047, -0.006997), (-0.0758, -0.01235, -0.002457), (0.0758, -0.01235, -0.002457), (-0.0758, -0.01235, 0.002457), (0.0758, -0.01235, 0.002457), (-0.0758, -0.01047, 0.006997), (0.0758, -0.01047, 0.006997), (-0.0758, -0.006997, 0.01047), (0.0758, -0.006997, 0.01047), (-0.0758, -0.002457, 0.01235), (0.0758, -0.002457, 0.01235), (-0.0758, 0.002457, 0.01235), (0.0758, 0.002457, 0.01235), (-0.0758, 0.006997, 0.01047), (0.0758, 0.006997, 0.01047), (-0.0758, 0.01047, 0.006997), (0.0758, 0.01047, 0.006997), (-0.0758, 0.01235, 0.002457), (0.0758, 0.01235, 0.002457)], [], [(1, 3, 2, 0), (3, 5, 4, 2), (5, 7, 6, 4), (7, 9, 8, 6), (9, 11, 10, 8), (11, 13, 12, 10), (13, 15, 14, 12), (15, 17, 16, 14), (17, 19, 18, 16), (19, 21, 20, 18), (21, 23, 22, 20), (23, 25, 24, 22), (25, 27, 26, 24), (27, 29, 28, 26), (29, 31, 30, 28), (1, 31, 29, 27, 25, 23, 21, 19, 17, 15, 13, 11, 9, 7, 5, 3), (0, 2, 4, 6, 8, 10, 12, 14, 16, 18, 20, 22, 24, 26, 28, 30), (30, 31, 1, 0)])
me_cylinder_001.polygons.foreach_set('use_smooth', [True] * 18)
_uv = me_cylinder_001.uv_layers.new(name='UVMap')
_uv.uv.foreach_set('vector', [0.9688, 1.0, 0.9062, 1.0, 0.9062, 0.5, 0.9688, 0.5, 0.9062, 1.0, 0.8438, 1.0, 0.8438, 0.5, 0.9062, 0.5, 0.8438, 1.0, 0.7812, 1.0, 0.7812, 0.5, 0.8438, 0.5, 0.7812, 1.0, 0.7188, 1.0, 0.7188, 0.5, 0.7812, 0.5, 0.7188, 1.0, 0.6562, 1.0, 0.6562, 0.5, 0.7188, 0.5, 0.6562, 1.0, 0.5938, 1.0, 0.5938, 0.5, 0.6562, 0.5, 0.5938, 1.0, 0.5312, 1.0, 0.5312, 0.5, 0.5938, 0.5, 0.5312, 1.0, 0.4688, 1.0, 0.4688, 0.5, 0.5312, 0.5, 0.4688, 1.0, 0.4062, 1.0, 0.4062, 0.5, 0.4688, 0.5, 0.4062, 1.0, 0.3438, 1.0, 0.3438, 0.5, 0.4062, 0.5, 0.3438, 1.0, 0.2812, 1.0, 0.2812, 0.5, 0.3438, 0.5, 0.2812, 1.0, 0.2188, 1.0, 0.2188, 0.5, 0.2812, 0.5, 0.2188, 1.0, 0.1562, 1.0, 0.1562, 0.5, 0.2188, 0.5, 0.1562, 1.0, 0.09375, 1.0, 0.09375, 0.5, 0.1562, 0.5, 0.09375, 1.0, 0.03125, 1.0, 0.03125, 0.5, 0.09375, 0.5, 0.2968, 0.4854, 0.2032, 0.4854, 0.1167, 0.4496, 0.05045, 0.3833, 0.01461, 0.2968, 0.01461, 0.2032, 0.05045, 0.1167, 0.1167, 0.05045, 0.2032, 0.01461, 0.2968, 0.01461, 0.3833, 0.05045, 0.4496, 0.1167, 0.4854, 0.2032, 0.4854, 0.2968, 0.4496, 0.3833, 0.3833, 0.4496, 0.7968, 0.4854, 0.8833, 0.4496, 0.9496, 0.3833, 0.9854, 0.2968, 0.9854, 0.2032, 0.9496, 0.1167, 0.8833, 0.05045, 0.7968, 0.01461, 0.7032, 0.01461, 0.6167, 0.05045, 0.5504, 0.1167, 0.5146, 0.2032, 0.5146, 0.2968, 0.5504, 0.3833, 0.6167, 0.4496, 0.7032, 0.4854, 0.03125, 0.5, 0.03125, 1.0, 0.9688, 1.0, 0.9688, 0.5])
me_cylinder_001.update()
me_cube_002 = bpy.data.meshes.new('Cube.002')
me_cube_002.from_pydata([(-0.09864, -0.07544, -0.01429), (-0.07986, -0.07544, -0.03307), (-0.09721, -0.07544, -0.02148), (-0.09314, -0.07544, -0.02757), (-0.08704, -0.07544, -0.03164), (-0.07986, -0.07544, 0.03307), (-0.09864, -0.07544, 0.01429), (-0.08704, -0.07544, 0.03164), (-0.09314, -0.07544, 0.02757), (-0.09721, -0.07544, 0.02148), (-0.07986, -0.04209, -0.03307), (-0.09864, -0.04209, -0.01429), (-0.08704, -0.04209, -0.03164), (-0.09314, -0.04209, -0.02757), (-0.09721, -0.04209, -0.02148), (-0.09864, -0.04209, 0.01429), (-0.07986, -0.04209, 0.03307), (-0.09721, -0.04209, 0.02148), (-0.09314, -0.04209, 0.02757), (-0.08704, -0.04209, 0.03164), (0.07986, -0.07544, -0.03307), (0.09864, -0.07544, -0.01429), (0.08704, -0.07544, -0.03164), (0.09314, -0.07544, -0.02757), (0.09721, -0.07544, -0.02148), (0.09864, -0.07544, 0.01429), (0.07986, -0.07544, 0.03307), (0.09721, -0.07544, 0.02148), (0.09314, -0.07544, 0.02757), (0.08704, -0.07544, 0.03164), (0.09864, -0.04209, -0.01429), (0.07986, -0.04209, -0.03307), (0.09721, -0.04209, -0.02148), (0.09314, -0.04209, -0.02757), (0.08704, -0.04209, -0.03164), (0.07986, -0.04209, 0.03307), (0.09864, -0.04209, 0.01429), (0.08704, -0.04209, 0.03164), (0.09314, -0.04209, 0.02757), (0.09721, -0.04209, 0.02148)], [], [(20, 22, 23, 24, 21, 25, 27, 28, 29, 26, 5, 7, 8, 9, 6, 0, 2, 3, 4, 1), (30, 36, 25, 21), (35, 16, 5, 26), (0, 6, 15, 11), (10, 12, 13, 14, 11, 15, 17, 18, 19, 16, 35, 37, 38, 39, 36, 30, 32, 33, 34, 31), (10, 1, 4, 12), (12, 4, 3, 13), (13, 3, 2, 14), (14, 2, 0, 11), (5, 16, 19, 7), (7, 19, 18, 8), (8, 18, 17, 9), (9, 17, 15, 6), (20, 31, 34, 22), (22, 34, 33, 23), (23, 33, 32, 24), (24, 32, 30, 21), (35, 26, 29, 37), (37, 29, 28, 38), (38, 28, 27, 39), (39, 27, 25, 36), (10, 31, 20, 1)])
me_cube_002.polygons.foreach_set('use_smooth', [True] * 22)
_uv = me_cube_002.uv_layers.new(name='UVMap')
_uv.uv.foreach_set('vector', [0.375, 0.7738, 0.3804, 0.7647, 0.3958, 0.757, 0.4188, 0.7518, 0.446, 0.75, 0.554, 0.75, 0.5812, 0.7518, 0.6042, 0.757, 0.6196, 0.7647, 0.625, 0.7738, 0.625, 0.9762, 0.6196, 0.9853, 0.6042, 0.993, 0.5812, 0.9982, 0.554, 1.0, 0.446, 1.0, 0.4188, 0.9982, 0.3958, 0.993, 0.3804, 0.9853, 0.375, 0.9762, 0.446, 0.6947, 0.554, 0.6947, 0.554, 0.75, 0.446, 0.75, 0.6488, 0.6947, 0.8512, 0.6947, 0.8512, 0.75, 0.6488, 0.75, 0.446, 0.0, 0.554, 0.0, 0.554, 0.05526, 0.446, 0.05526, 0.375, 0.1161, 0.3804, 0.09284, 0.3958, 0.07309, 0.4188, 0.0599, 0.446, 0.05526, 0.554, 0.05526, 0.5812, 0.0599, 0.6042, 0.07309, 0.6196, 0.09284, 0.625, 0.1161, 0.625, 0.6339, 0.6196, 0.6572, 0.6042, 0.6769, 0.5812, 0.6901, 0.554, 0.6947, 0.446, 0.6947, 0.4188, 0.6901, 0.3958, 0.6769, 0.3804, 0.6572, 0.375, 0.6339, 0.1488, 0.6947, 0.1488, 0.75, 0.1397, 0.75, 0.1397, 0.6947, 0.1397, 0.6947, 0.1397, 0.75, 0.125, 0.75, 0.125, 0.6947, 0.375, 0.05526, 0.375, 0.0, 0.4188, 0.0, 0.4188, 0.05526, 0.4188, 0.05526, 0.4188, 0.0, 0.446, 0.0, 0.446, 0.05526, 0.8512, 0.75, 0.8512, 0.6947, 0.8603, 0.6947, 0.8603, 0.75, 0.8603, 0.75, 0.8603, 0.6947, 0.875, 0.6947, 0.875, 0.75, 0.625, 0.0, 0.625, 0.05526, 0.5812, 0.05526, 0.5812, 0.0, 0.5812, 0.0, 0.5812, 0.05526, 0.554, 0.05526, 0.554, 0.0, 0.3512, 0.75, 0.3512, 0.6947, 0.3603, 0.6947, 0.3603, 0.75, 0.3603, 0.75, 0.3603, 0.6947, 0.375, 0.6947, 0.375, 0.75, 0.375, 0.75, 0.375, 0.6947, 0.4188, 0.6947, 0.4188, 0.75, 0.4188, 0.75, 0.4188, 0.6947, 0.446, 0.6947, 0.446, 0.75, 0.6488, 0.6947, 0.6488, 0.75, 0.6397, 0.75, 0.6397, 0.6947, 0.6397, 0.6947, 0.6397, 0.75, 0.625, 0.75, 0.625, 0.6947, 0.625, 0.6947, 0.625, 0.75, 0.5812, 0.75, 0.5812, 0.6947, 0.5812, 0.6947, 0.5812, 0.75, 0.554, 0.75, 0.554, 0.6947, 0.1488, 0.6947, 0.3512, 0.6947, 0.3512, 0.75, 0.1488, 0.75])
me_cube_002.update()
me_cube_003 = bpy.data.meshes.new('Cube.003')
me_cube_003.from_pydata([(-0.06676, -0.01314, -0.01559), (-0.06676, -0.01314, 0.04662), (-0.06676, -0.05752, -0.002095), (-0.06676, -0.0704, 0.01528), (-0.06676, -0.06245, 0.0004278), (-0.06676, -0.06662, 0.004616), (-0.06676, -0.06942, 0.009833), (-0.06676, -0.0704, 0.01528), (-0.06676, -0.05755, 0.03276), (-0.06676, -0.06942, 0.02074), (-0.06676, -0.06663, 0.02598), (-0.06676, -0.06246, 0.0302), (-0.05412, -0.01314, -0.01559), (-0.05412, -0.01314, 0.04662), (-0.05412, -0.05752, -0.002095), (-0.05412, -0.06245, 0.0004278), (-0.05412, -0.06662, 0.004616), (-0.05412, -0.06942, 0.009833), (-0.05412, -0.0704, 0.01528), (-0.05412, -0.05755, 0.03276), (-0.05412, -0.06246, 0.0302), (-0.05412, -0.06663, 0.02598), (-0.05412, -0.06942, 0.02074), (-0.05412, -0.0704, 0.01528)], [], [(18, 23, 7, 3), (13, 1, 8, 19), (2, 4, 5, 6, 3, 7, 9, 10, 11, 8, 1, 0), (19, 8, 11, 20), (20, 11, 10, 21), (21, 10, 9, 22), (22, 9, 7, 23), (0, 12, 14, 2), (6, 17, 18, 3), (5, 16, 17, 6), (4, 15, 16, 5), (2, 14, 15, 4), (0, 1, 13, 12), (14, 12, 13, 19, 20, 21, 22, 23, 18, 17, 16, 15)])
me_cube_003.polygons.foreach_set('use_smooth', [True] * 14)
_uv = me_cube_003.uv_layers.new(name='UVMap')
_uv.uv.foreach_set('vector', [0.5, 0.9763, 0.5, 0.9763, 0.5, 1.0, 0.5, 1.0, 0.8513, 0.5, 0.875, 0.5, 0.875, 0.6939, 0.8513, 0.6939, 0.375, 0.05624, 0.3819, 0.03472, 0.4054, 0.01647, 0.4497, 0.004281, 0.5, 0.0, 0.5, 0.0, 0.5503, 0.004271, 0.5946, 0.01643, 0.6182, 0.03464, 0.625, 0.05611, 0.625, 0.25, 0.375, 0.25, 0.8513, 0.6939, 0.875, 0.6939, 0.875, 0.7166, 0.8513, 0.7166, 0.8513, 0.7166, 0.875, 0.7166, 0.875, 0.75, 0.8513, 0.75, 0.625, 0.9763, 0.625, 1.0, 0.5507, 1.0, 0.5507, 0.9763, 0.5507, 0.9763, 0.5507, 1.0, 0.5, 1.0, 0.5, 0.9763, 0.125, 0.5, 0.1487, 0.5, 0.1487, 0.6938, 0.125, 0.6938, 0.4494, 1.0, 0.4494, 0.9763, 0.5, 0.9763, 0.5, 1.0, 0.375, 1.0, 0.375, 0.9763, 0.4494, 0.9763, 0.4494, 1.0, 0.125, 0.7165, 0.1487, 0.7165, 0.1487, 0.75, 0.125, 0.75, 0.125, 0.6938, 0.1487, 0.6938, 0.1487, 0.7165, 0.125, 0.7165, 0.375, 0.25, 0.625, 0.25, 0.625, 0.2737, 0.375, 0.2737, 0.1487, 0.6938, 0.375, 0.2737, 0.8513, 0.5, 0.8513, 0.6939, 0.8513, 0.7166, 0.625, 0.9763, 0.5507, 0.9763, 0.5, 0.9763, 0.5, 0.9763, 0.4494, 0.9763, 0.1487, 0.75, 0.1487, 0.7165])
me_cube_003.update()
me_cylinder_002 = bpy.data.meshes.new('Cylinder.002')
me_cylinder_002.from_pydata([(-0.0321, 0.01235, -0.002457), (0.0321, 0.01235, -0.002457), (-0.0321, 0.01047, -0.006997), (0.0321, 0.01047, -0.006997), (-0.0321, 0.006997, -0.01047), (0.0321, 0.006997, -0.01047), (-0.0321, 0.002457, -0.01235), (0.0321, 0.002457, -0.01235), (-0.0321, -0.002457, -0.01235), (0.0321, -0.002457, -0.01235), (-0.0321, -0.006997, -0.01047), (0.0321, -0.006997, -0.01047), (-0.0321, -0.01047, -0.006997), (0.0321, -0.01047, -0.006997), (-0.0321, -0.01235, -0.002457), (0.0321, -0.01235, -0.002457), (-0.0321, -0.01235, 0.002457), (0.0321, -0.01235, 0.002457), (-0.0321, -0.01047, 0.006997), (0.0321, -0.01047, 0.006997), (-0.0321, -0.006997, 0.01047), (0.0321, -0.006997, 0.01047), (-0.0321, -0.002457, 0.01235), (0.0321, -0.002457, 0.01235), (-0.0321, 0.002457, 0.01235), (0.0321, 0.002457, 0.01235), (-0.0321, 0.006997, 0.01047), (0.0321, 0.006997, 0.01047), (-0.0321, 0.01047, 0.006997), (0.0321, 0.01047, 0.006997), (-0.0321, 0.01235, 0.002457), (0.0321, 0.01235, 0.002457)], [], [(1, 3, 2, 0), (3, 5, 4, 2), (5, 7, 6, 4), (7, 9, 8, 6), (9, 11, 10, 8), (11, 13, 12, 10), (13, 15, 14, 12), (15, 17, 16, 14), (17, 19, 18, 16), (19, 21, 20, 18), (21, 23, 22, 20), (23, 25, 24, 22), (25, 27, 26, 24), (27, 29, 28, 26), (29, 31, 30, 28), (1, 31, 29, 27, 25, 23, 21, 19, 17, 15, 13, 11, 9, 7, 5, 3), (0, 2, 4, 6, 8, 10, 12, 14, 16, 18, 20, 22, 24, 26, 28, 30), (30, 31, 1, 0)])
me_cylinder_002.polygons.foreach_set('use_smooth', [True] * 18)
_uv = me_cylinder_002.uv_layers.new(name='UVMap')
_uv.uv.foreach_set('vector', [0.9688, 1.0, 0.9062, 1.0, 0.9062, 0.5, 0.9688, 0.5, 0.9062, 1.0, 0.8438, 1.0, 0.8438, 0.5, 0.9062, 0.5, 0.8438, 1.0, 0.7812, 1.0, 0.7812, 0.5, 0.8438, 0.5, 0.7812, 1.0, 0.7188, 1.0, 0.7188, 0.5, 0.7812, 0.5, 0.7188, 1.0, 0.6562, 1.0, 0.6562, 0.5, 0.7188, 0.5, 0.6562, 1.0, 0.5938, 1.0, 0.5938, 0.5, 0.6562, 0.5, 0.5938, 1.0, 0.5312, 1.0, 0.5312, 0.5, 0.5938, 0.5, 0.5312, 1.0, 0.4688, 1.0, 0.4688, 0.5, 0.5312, 0.5, 0.4688, 1.0, 0.4062, 1.0, 0.4062, 0.5, 0.4688, 0.5, 0.4062, 1.0, 0.3438, 1.0, 0.3438, 0.5, 0.4062, 0.5, 0.3438, 1.0, 0.2812, 1.0, 0.2812, 0.5, 0.3438, 0.5, 0.2812, 1.0, 0.2188, 1.0, 0.2188, 0.5, 0.2812, 0.5, 0.2188, 1.0, 0.1562, 1.0, 0.1562, 0.5, 0.2188, 0.5, 0.1562, 1.0, 0.09375, 1.0, 0.09375, 0.5, 0.1562, 0.5, 0.09375, 1.0, 0.03125, 1.0, 0.03125, 0.5, 0.09375, 0.5, 0.2968, 0.4854, 0.2032, 0.4854, 0.1167, 0.4496, 0.05045, 0.3833, 0.01461, 0.2968, 0.01461, 0.2032, 0.05045, 0.1167, 0.1167, 0.05045, 0.2032, 0.01461, 0.2968, 0.01461, 0.3833, 0.05045, 0.4496, 0.1167, 0.4854, 0.2032, 0.4854, 0.2968, 0.4496, 0.3833, 0.3833, 0.4496, 0.7968, 0.4854, 0.8833, 0.4496, 0.9496, 0.3833, 0.9854, 0.2968, 0.9854, 0.2032, 0.9496, 0.1167, 0.8833, 0.05045, 0.7968, 0.01461, 0.7032, 0.01461, 0.6167, 0.05045, 0.5504, 0.1167, 0.5146, 0.2032, 0.5146, 0.2968, 0.5504, 0.3833, 0.6167, 0.4496, 0.7032, 0.4854, 0.03125, 0.5, 0.03125, 1.0, 0.9688, 1.0, 0.9688, 0.5])
me_cylinder_002.update()
me_cube_004 = bpy.data.meshes.new('Cube.004')
me_cube_004.from_pydata([(-0.03337, -0.01314, -0.01559), (-0.03337, -0.01314, 0.04662), (-0.03337, -0.05752, -0.002095), (-0.03337, -0.0704, 0.01528), (-0.03337, -0.06245, 0.0004278), (-0.03337, -0.06662, 0.004616), (-0.03337, -0.06942, 0.009833), (-0.03337, -0.0704, 0.01528), (-0.03337, -0.05755, 0.03276), (-0.03337, -0.06942, 0.02074), (-0.03337, -0.06663, 0.02598), (-0.03337, -0.06246, 0.0302), (-0.02073, -0.01314, -0.01559), (-0.02073, -0.01314, 0.04662), (-0.02073, -0.05752, -0.002095), (-0.02073, -0.06245, 0.0004278), (-0.02073, -0.06662, 0.004616), (-0.02073, -0.06942, 0.009833), (-0.02073, -0.0704, 0.01528), (-0.02073, -0.05755, 0.03276), (-0.02073, -0.06246, 0.0302), (-0.02073, -0.06663, 0.02598), (-0.02073, -0.06942, 0.02074), (-0.02073, -0.0704, 0.01528)], [], [(18, 23, 7, 3), (13, 1, 8, 19), (2, 4, 5, 6, 3, 7, 9, 10, 11, 8, 1, 0), (19, 8, 11, 20), (20, 11, 10, 21), (21, 10, 9, 22), (22, 9, 7, 23), (0, 12, 14, 2), (6, 17, 18, 3), (5, 16, 17, 6), (4, 15, 16, 5), (2, 14, 15, 4), (0, 1, 13, 12), (14, 12, 13, 19, 20, 21, 22, 23, 18, 17, 16, 15)])
me_cube_004.polygons.foreach_set('use_smooth', [True] * 14)
_uv = me_cube_004.uv_layers.new(name='UVMap')
_uv.uv.foreach_set('vector', [0.5, 0.9763, 0.5, 0.9763, 0.5, 1.0, 0.5, 1.0, 0.8513, 0.5, 0.875, 0.5, 0.875, 0.6939, 0.8513, 0.6939, 0.375, 0.05624, 0.3819, 0.03472, 0.4054, 0.01647, 0.4497, 0.004281, 0.5, 0.0, 0.5, 0.0, 0.5503, 0.004271, 0.5946, 0.01643, 0.6182, 0.03464, 0.625, 0.05611, 0.625, 0.25, 0.375, 0.25, 0.8513, 0.6939, 0.875, 0.6939, 0.875, 0.7166, 0.8513, 0.7166, 0.8513, 0.7166, 0.875, 0.7166, 0.875, 0.75, 0.8513, 0.75, 0.625, 0.9763, 0.625, 1.0, 0.5507, 1.0, 0.5507, 0.9763, 0.5507, 0.9763, 0.5507, 1.0, 0.5, 1.0, 0.5, 0.9763, 0.125, 0.5, 0.1487, 0.5, 0.1487, 0.6938, 0.125, 0.6938, 0.4494, 1.0, 0.4494, 0.9763, 0.5, 0.9763, 0.5, 1.0, 0.375, 1.0, 0.375, 0.9763, 0.4494, 0.9763, 0.4494, 1.0, 0.125, 0.7165, 0.1487, 0.7165, 0.1487, 0.75, 0.125, 0.75, 0.125, 0.6938, 0.1487, 0.6938, 0.1487, 0.7165, 0.125, 0.7165, 0.375, 0.25, 0.625, 0.25, 0.625, 0.2737, 0.375, 0.2737, 0.1487, 0.6938, 0.375, 0.2737, 0.8513, 0.5, 0.8513, 0.6939, 0.8513, 0.7166, 0.625, 0.9763, 0.5507, 0.9763, 0.5, 0.9763, 0.5, 0.9763, 0.4494, 0.9763, 0.1487, 0.75, 0.1487, 0.7165])
me_cube_004.update()
me_cylinder_003 = bpy.data.meshes.new('Cylinder.003')
me_cylinder_003.from_pydata([(9.577e-09, -0.1012, -0.1012), (9.577e-09, 0.1012, -0.1012), (0.01974, -0.1012, -0.09925), (0.01974, 0.1012, -0.09925), (0.03873, -0.1012, -0.09349), (0.03873, 0.1012, -0.09349), (0.05622, -0.1012, -0.08414), (0.05622, 0.1012, -0.08414), (0.07156, -0.1012, -0.07156), (0.07156, 0.1012, -0.07156), (0.08414, -0.1012, -0.05622), (0.08414, 0.1012, -0.05622), (0.09349, -0.1012, -0.03873), (0.09349, 0.1012, -0.03873), (0.09925, -0.1012, -0.01974), (0.09925, 0.1012, -0.01974), (0.1012, -0.1012, 6.778e-08), (0.1012, 0.1012, -5.809e-08), (0.09925, -0.1012, 0.01974), (0.09925, 0.1012, 0.01974), (0.09349, -0.1012, 0.03873), (0.09349, 0.1012, 0.03873), (0.08414, -0.1012, 0.05622), (0.08414, 0.1012, 0.05622), (0.07156, -0.1012, 0.07156), (0.07156, 0.1012, 0.07156), (0.05622, -0.1012, 0.08414), (0.05622, 0.1012, 0.08414), (0.03873, -0.1012, 0.09349), (0.03873, 0.1012, 0.09349), (0.01974, -0.1012, 0.09925), (0.01974, 0.1012, 0.09925), (9.577e-09, -0.1012, 0.1012), (9.577e-09, 0.1012, 0.1012), (-0.01974, -0.1012, 0.09925), (-0.01974, 0.1012, 0.09925), (-0.03873, -0.1012, 0.09349), (-0.03873, 0.1012, 0.09349), (-0.05622, -0.1012, 0.08414), (-0.05622, 0.1012, 0.08414), (-0.07156, -0.1012, 0.07156), (-0.07156, 0.1012, 0.07156), (-0.08414, -0.1012, 0.05622), (-0.08414, 0.1012, 0.05622), (-0.09349, -0.1012, 0.03873), (-0.09349, 0.1012, 0.03873), (-0.09925, -0.1012, 0.01974), (-0.09925, 0.1012, 0.01974), (-0.1012, -0.1012, 6.778e-08), (-0.1012, 0.1012, -5.809e-08), (-0.09925, -0.1012, -0.01974), (-0.09925, 0.1012, -0.01974), (-0.09349, -0.1012, -0.03873), (-0.09349, 0.1012, -0.03873), (-0.08414, -0.1012, -0.05622), (-0.08414, 0.1012, -0.05622), (-0.07156, -0.1012, -0.07156), (-0.07156, 0.1012, -0.07156), (-0.05622, -0.1012, -0.08414), (-0.05622, 0.1012, -0.08414), (-0.03873, -0.1012, -0.09349), (-0.03873, 0.1012, -0.09349), (-0.01974, -0.1012, -0.09925), (-0.01974, 0.1012, -0.09925)], [], [(0, 1, 3, 2), (2, 3, 5, 4), (4, 5, 7, 6), (6, 7, 9, 8), (8, 9, 11, 10), (10, 11, 13, 12), (12, 13, 15, 14), (14, 15, 17, 16), (16, 17, 19, 18), (18, 19, 21, 20), (20, 21, 23, 22), (22, 23, 25, 24), (24, 25, 27, 26), (26, 27, 29, 28), (28, 29, 31, 30), (30, 31, 33, 32), (32, 33, 35, 34), (34, 35, 37, 36), (36, 37, 39, 38), (38, 39, 41, 40), (40, 41, 43, 42), (42, 43, 45, 44), (44, 45, 47, 46), (46, 47, 49, 48), (48, 49, 51, 50), (50, 51, 53, 52), (52, 53, 55, 54), (54, 55, 57, 56), (56, 57, 59, 58), (58, 59, 61, 60), (3, 1, 63, 61, 59, 57, 55, 53, 51, 49, 47, 45, 43, 41, 39, 37, 35, 33, 31, 29, 27, 25, 23, 21, 19, 17, 15, 13, 11, 9, 7, 5), (60, 61, 63, 62), (62, 63, 1, 0), (0, 2, 4, 6, 8, 10, 12, 14, 16, 18, 20, 22, 24, 26, 28, 30, 32, 34, 36, 38, 40, 42, 44, 46, 48, 50, 52, 54, 56, 58, 60, 62)])
me_cylinder_003.polygons.foreach_set('use_smooth', [True] * 34)
_uv = me_cylinder_003.uv_layers.new(name='UVMap')
_uv.uv.foreach_set('vector', [1.0, 0.5, 1.0, 1.0, 0.9688, 1.0, 0.9688, 0.5, 0.9688, 0.5, 0.9688, 1.0, 0.9375, 1.0, 0.9375, 0.5, 0.9375, 0.5, 0.9375, 1.0, 0.9062, 1.0, 0.9062, 0.5, 0.9062, 0.5, 0.9062, 1.0, 0.875, 1.0, 0.875, 0.5, 0.875, 0.5, 0.875, 1.0, 0.8438, 1.0, 0.8438, 0.5, 0.8438, 0.5, 0.8438, 1.0, 0.8125, 1.0, 0.8125, 0.5, 0.8125, 0.5, 0.8125, 1.0, 0.7812, 1.0, 0.7812, 0.5, 0.7812, 0.5, 0.7812, 1.0, 0.75, 1.0, 0.75, 0.5, 0.75, 0.5, 0.75, 1.0, 0.7188, 1.0, 0.7188, 0.5, 0.7188, 0.5, 0.7188, 1.0, 0.6875, 1.0, 0.6875, 0.5, 0.6875, 0.5, 0.6875, 1.0, 0.6562, 1.0, 0.6562, 0.5, 0.6562, 0.5, 0.6562, 1.0, 0.625, 1.0, 0.625, 0.5, 0.625, 0.5, 0.625, 1.0, 0.5938, 1.0, 0.5938, 0.5, 0.5938, 0.5, 0.5938, 1.0, 0.5625, 1.0, 0.5625, 0.5, 0.5625, 0.5, 0.5625, 1.0, 0.5312, 1.0, 0.5312, 0.5, 0.5312, 0.5, 0.5312, 1.0, 0.5, 1.0, 0.5, 0.5, 0.5, 0.5, 0.5, 1.0, 0.4688, 1.0, 0.4688, 0.5, 0.4688, 0.5, 0.4688, 1.0, 0.4375, 1.0, 0.4375, 0.5, 0.4375, 0.5, 0.4375, 1.0, 0.4062, 1.0, 0.4062, 0.5, 0.4062, 0.5, 0.4062, 1.0, 0.375, 1.0, 0.375, 0.5, 0.375, 0.5, 0.375, 1.0, 0.3438, 1.0, 0.3438, 0.5, 0.3438, 0.5, 0.3438, 1.0, 0.3125, 1.0, 0.3125, 0.5, 0.3125, 0.5, 0.3125, 1.0, 0.2812, 1.0, 0.2812, 0.5, 0.2812, 0.5, 0.2812, 1.0, 0.25, 1.0, 0.25, 0.5, 0.25, 0.5, 0.25, 1.0, 0.2188, 1.0, 0.2188, 0.5, 0.2188, 0.5, 0.2188, 1.0, 0.1875, 1.0, 0.1875, 0.5, 0.1875, 0.5, 0.1875, 1.0, 0.1562, 1.0, 0.1562, 0.5, 0.1562, 0.5, 0.1562, 1.0, 0.125, 1.0, 0.125, 0.5, 0.125, 0.5, 0.125, 1.0, 0.09375, 1.0, 0.09375, 0.5, 0.09375, 0.5, 0.09375, 1.0, 0.0625, 1.0, 0.0625, 0.5, 0.2968, 0.4854, 0.25, 0.49, 0.2032, 0.4854, 0.1582, 0.4717, 0.1167, 0.4496, 0.08029, 0.4197, 0.05045, 0.3833, 0.02827, 0.3418, 0.01461, 0.2968, 0.01, 0.25, 0.01461, 0.2032, 0.02827, 0.1582, 0.05045, 0.1167, 0.08029, 0.08029, 0.1167, 0.05045, 0.1582, 0.02827, 0.2032, 0.01461, 0.25, 0.01, 0.2968, 0.01461, 0.3418, 0.02827, 0.3833, 0.05045, 0.4197, 0.08029, 0.4496, 0.1167, 0.4717, 0.1582, 0.4854, 0.2032, 0.49, 0.25, 0.4854, 0.2968, 0.4717, 0.3418, 0.4496, 0.3833, 0.4197, 0.4197, 0.3833, 0.4496, 0.3418, 0.4717, 0.0625, 0.5, 0.0625, 1.0, 0.03125, 1.0, 0.03125, 0.5, 0.03125, 0.5, 0.03125, 1.0, 0.0, 1.0, 0.0, 0.5, 0.75, 0.49, 0.7968, 0.4854, 0.8418, 0.4717, 0.8833, 0.4496, 0.9197, 0.4197, 0.9496, 0.3833, 0.9717, 0.3418, 0.9854, 0.2968, 0.99, 0.25, 0.9854, 0.2032, 0.9717, 0.1582, 0.9496, 0.1167, 0.9197, 0.08029, 0.8833, 0.05045, 0.8418, 0.02827, 0.7968, 0.01461, 0.75, 0.01, 0.7032, 0.01461, 0.6582, 0.02827, 0.6167, 0.05045, 0.5803, 0.08029, 0.5504, 0.1167, 0.5283, 0.1582, 0.5146, 0.2032, 0.51, 0.25, 0.5146, 0.2968, 0.5283, 0.3418, 0.5504, 0.3833, 0.5803, 0.4197, 0.6167, 0.4496, 0.6582, 0.4717, 0.7032, 0.4854])
me_cylinder_003.update()

# ---- objects
ob_door = bpy.data.objects.new('Door', me_cube_001)
ob_deadbolts = bpy.data.objects.new('Deadbolts', me_cylinder)
ob_cylinder_001 = bpy.data.objects.new('Cylinder.001', me_cylinder_001)
ob_grip = bpy.data.objects.new('Grip', me_cube_002)
ob_cube_002 = bpy.data.objects.new('Cube.002', me_cube_003)
ob_cylinder_002 = bpy.data.objects.new('Cylinder.002', me_cylinder_001)
ob_grip_001 = bpy.data.objects.new('Grip.001', me_cube_002)
ob_cube_004 = bpy.data.objects.new('Cube.004', me_cube_003)
ob_cylinder_003 = bpy.data.objects.new('Cylinder.003', me_cylinder_002)
ob_hinge_001 = bpy.data.objects.new('Hinge.001', me_cube_004)
ob_cylinder_004 = bpy.data.objects.new('Cylinder.004', me_cylinder_002)
ob_hinge = bpy.data.objects.new('Hinge', me_cube_004)
ob_window_cutout = bpy.data.objects.new('Window Cutout', me_cylinder_003)

# ---- transforms, parenting, visibility, modifiers, constraints
ob_door.location = (0.0, 0.0, 0.0)
_m = ob_door.modifiers.new('Boolean', 'BOOLEAN')
_m.object = ob_window_cutout
_m = ob_door.modifiers.new('Auto Smooth', 'NODES')
_m.node_group = ng_auto_smooth
_gi = [s.identifier for s in ng_auto_smooth.interface.items_tree if s.item_type == 'SOCKET' and s.in_out == 'INPUT']
_m[_gi[1]] = 0.5236  # Angle
ob_deadbolts.parent = ob_door
ob_deadbolts.location = (0.4311, -0.04602, 0.2148)
_m = ob_deadbolts.modifiers.new('Array', 'ARRAY')
_m.count = 3
_m.relative_offset_displace = (0.0, 0.0, -3.8)
_m = ob_deadbolts.modifiers.new('Auto Smooth', 'NODES')
_m.node_group = ng_auto_smooth
_gi = [s.identifier for s in ng_auto_smooth.interface.items_tree if s.item_type == 'SOCKET' and s.in_out == 'INPUT']
_m[_gi[1]] = 0.5236  # Angle
ob_cylinder_001.parent = ob_grip
ob_cylinder_001.matrix_parent_inverse = Matrix(((1.0, -0.0, 0.0, -0.0), (-0.0, 1.0, -0.0, 0.0), (0.0, -0.0, 1.0, -0.2272), (-0.0, 0.0, -0.0, 1.0)))
ob_cylinder_001.location = (0.0, -0.1089, 0.226)
_m = ob_cylinder_001.modifiers.new('Auto Smooth', 'NODES')
_m.node_group = ng_auto_smooth
_gi = [s.identifier for s in ng_auto_smooth.interface.items_tree if s.item_type == 'SOCKET' and s.in_out == 'INPUT']
_m[_gi[1]] = 0.5236  # Angle
ob_grip.parent = ob_door
ob_grip.location = (0.0, 0.0, 0.2272)
_m = ob_grip.modifiers.new('Auto Smooth', 'NODES')
_m.node_group = ng_auto_smooth
_gi = [s.identifier for s in ng_auto_smooth.interface.items_tree if s.item_type == 'SOCKET' and s.in_out == 'INPUT']
_m[_gi[1]] = 0.5236  # Angle
ob_cube_002.parent = ob_grip
ob_cube_002.matrix_parent_inverse = Matrix(((1.0, -0.0, 0.0, -0.0), (-0.0, 1.0, -0.0, 0.0), (0.0, -0.0, 1.0, -0.2272), (-0.0, 0.0, -0.0, 1.0)))
ob_cube_002.location = (0.0, -0.05546, 0.2111)
_m = ob_cube_002.modifiers.new('Mirror', 'MIRROR')
_m = ob_cube_002.modifiers.new('Auto Smooth', 'NODES')
_m.node_group = ng_auto_smooth
_gi = [s.identifier for s in ng_auto_smooth.interface.items_tree if s.item_type == 'SOCKET' and s.in_out == 'INPUT']
_m[_gi[1]] = 0.5236  # Angle
ob_cylinder_002.parent = ob_grip_001
ob_cylinder_002.matrix_parent_inverse = Matrix(((1.0, -0.0, 0.0, -0.0), (-0.0, 1.0, -0.0, 0.0), (0.0, -0.0, 1.0, -0.2272), (-0.0, 0.0, -0.0, 1.0)))
ob_cylinder_002.location = (0.0, -0.1089, 0.226)
_m = ob_cylinder_002.modifiers.new('Auto Smooth', 'NODES')
_m.node_group = ng_auto_smooth
_gi = [s.identifier for s in ng_auto_smooth.interface.items_tree if s.item_type == 'SOCKET' and s.in_out == 'INPUT']
_m[_gi[1]] = 0.5236  # Angle
ob_grip_001.parent = ob_door
ob_grip_001.location = (0.0, 0.0, -0.2302)
ob_grip_001.rotation_euler = (-0.0, 3.142, -0.0)
_m = ob_grip_001.modifiers.new('Auto Smooth', 'NODES')
_m.node_group = ng_auto_smooth
_gi = [s.identifier for s in ng_auto_smooth.interface.items_tree if s.item_type == 'SOCKET' and s.in_out == 'INPUT']
_m[_gi[1]] = 0.5236  # Angle
ob_cube_004.parent = ob_grip_001
ob_cube_004.matrix_parent_inverse = Matrix(((1.0, -0.0, 0.0, -0.0), (-0.0, 1.0, -0.0, 0.0), (0.0, -0.0, 1.0, -0.2272), (-0.0, 0.0, -0.0, 1.0)))
ob_cube_004.location = (0.0, -0.05546, 0.2111)
_m = ob_cube_004.modifiers.new('Mirror', 'MIRROR')
_m = ob_cube_004.modifiers.new('Auto Smooth', 'NODES')
_m.node_group = ng_auto_smooth
_gi = [s.identifier for s in ng_auto_smooth.interface.items_tree if s.item_type == 'SOCKET' and s.in_out == 'INPUT']
_m[_gi[1]] = 0.5236  # Angle
ob_cylinder_003.parent = ob_hinge_001
ob_cylinder_003.matrix_parent_inverse = Matrix(((7.55e-08, -0.0, -1.0, 0.2186), (1.0, -4.371e-08, 7.55e-08, 0.4172), (-4.371e-08, -1.0, -3.3e-15, -0.07472), (-0.0, 0.0, 0.0, 1.0)))
ob_cylinder_003.location = (-0.4706, -0.08965, 0.2186)
ob_cylinder_003.rotation_euler = (1.571, 1.571, 0.0)
_m = ob_cylinder_003.modifiers.new('Auto Smooth', 'NODES')
_m.node_group = ng_auto_smooth
_gi = [s.identifier for s in ng_auto_smooth.interface.items_tree if s.item_type == 'SOCKET' and s.in_out == 'INPUT']
_m[_gi[1]] = 0.5236  # Angle
ob_hinge_001.parent = ob_door
ob_hinge_001.location = (-0.4172, -0.0376, 0.2016)
ob_hinge_001.rotation_euler = (1.571, 1.571, 0.0)
_m = ob_hinge_001.modifiers.new('Mirror', 'MIRROR')
_m = ob_hinge_001.modifiers.new('Auto Smooth', 'NODES')
_m.node_group = ng_auto_smooth
_gi = [s.identifier for s in ng_auto_smooth.interface.items_tree if s.item_type == 'SOCKET' and s.in_out == 'INPUT']
_m[_gi[1]] = 0.5236  # Angle
ob_cylinder_004.parent = ob_hinge
ob_cylinder_004.matrix_parent_inverse = Matrix(((7.55e-08, -0.0, -1.0, 0.2186), (1.0, -4.371e-08, 7.55e-08, 0.4172), (-4.371e-08, -1.0, -3.3e-15, -0.07472), (-0.0, 0.0, 0.0, 1.0)))
ob_cylinder_004.location = (-0.4706, -0.08965, 0.2186)
ob_cylinder_004.rotation_euler = (1.571, 1.571, 0.0)
_m = ob_cylinder_004.modifiers.new('Auto Smooth', 'NODES')
_m.node_group = ng_auto_smooth
_gi = [s.identifier for s in ng_auto_smooth.interface.items_tree if s.item_type == 'SOCKET' and s.in_out == 'INPUT']
_m[_gi[1]] = 0.5236  # Angle
ob_hinge.parent = ob_door
ob_hinge.location = (-0.4172, -0.0376, -0.2144)
ob_hinge.rotation_euler = (1.571, 1.571, 0.0)
_m = ob_hinge.modifiers.new('Mirror', 'MIRROR')
_m = ob_hinge.modifiers.new('Auto Smooth', 'NODES')
_m.node_group = ng_auto_smooth
_gi = [s.identifier for s in ng_auto_smooth.interface.items_tree if s.item_type == 'SOCKET' and s.in_out == 'INPUT']
_m[_gi[1]] = 0.5236  # Angle
ob_window_cutout.location = (0.0, 0.0, 0.0)
_m = ob_window_cutout.modifiers.new('Auto Smooth', 'NODES')
_m.node_group = ng_auto_smooth
_gi = [s.identifier for s in ng_auto_smooth.interface.items_tree if s.item_type == 'SOCKET' and s.in_out == 'INPUT']
_m[_gi[1]] = 0.5236  # Angle

# ---- collection membership
col_collection.objects.link(ob_door)
col_collection.objects.link(ob_deadbolts)
col_collection.objects.link(ob_cylinder_001)
col_collection.objects.link(ob_grip)
col_collection.objects.link(ob_cube_002)
col_collection.objects.link(ob_cylinder_002)
col_collection.objects.link(ob_grip_001)
col_collection.objects.link(ob_cube_004)
col_collection.objects.link(ob_cylinder_003)
col_collection.objects.link(ob_hinge_001)
col_collection.objects.link(ob_cylinder_004)
col_collection.objects.link(ob_hinge)
col_collection.objects.link(ob_window_cutout)

# ---- scene / render settings (as saved in the file)
scene.frame_start = 1; scene.frame_end = 250; scene.frame_set(1)
scene.render.engine = 'BLENDER_EEVEE_NEXT'
scene.cycles.sampling_pattern = 'TABULATED_SOBOL'
scene.view_settings.view_transform = 'Filmic'
bpy.context.view_layer.update()

# ---- added for rendering (the .blend has no active camera and no usable light): camera, sun
cam_auto = bpy.data.cameras.new('AutoCamera')
cam_auto.lens = 50.0
cam_auto.sensor_width = 36.0
cam_auto.clip_end = 1000.0
ob_auto_camera = bpy.data.objects.new('AutoCamera', cam_auto)
scene.collection.objects.link(ob_auto_camera)
ob_auto_camera.location = (1.32522, -1.60259, 1.06018)
ob_auto_camera.rotation_euler = (1.09748, -7.21219e-08, 0.694738)
scene.camera = ob_auto_camera
light_auto_sun = bpy.data.lights.new('AutoSun', 'SUN')
light_auto_sun.energy = 3.0
light_auto_sun.angle = 0.0523599
ob_auto_sun = bpy.data.objects.new('AutoSun', light_auto_sun)
scene.collection.objects.link(ob_auto_sun)
ob_auto_sun.rotation_euler = (0.872665, 0.174533, 0.523599)
bpy.context.view_layer.update()
